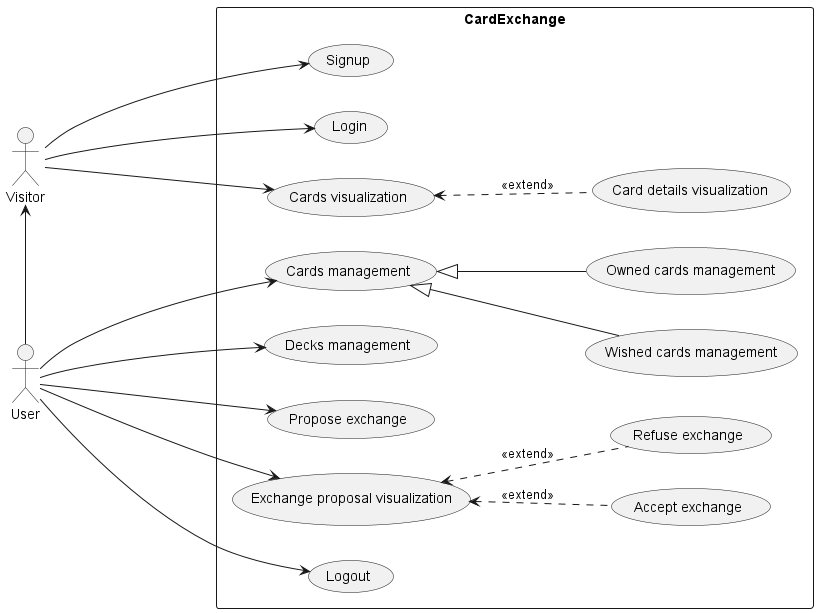

The diagram above was rendered by PlantUML. Its source (embedded in the PNG):
@startuml UseCases
left to right direction

actor Visitor as  V
actor User as U

rectangle CardExchange {
    (Signup) as UC1
    (Login) as UC2
    (Cards visualization) as UC3
    (Card details visualization) as UC4
    (Cards management) as UC5
    (Wished cards management) as UC6
    (Owned cards management) as UC7
    (Decks management) as UC8
    (Propose exchange) as UC9
    (Exchange proposal visualization) as UC10
    (Accept exchange) as UC11
    (Refuse exchange) as UC12
    (Logout) as UC13
}

V <- U
V ----> UC1
V ----> UC2
V ----> UC3
UC3 <.. UC4 : <<extend>>
U ----> UC5
UC5 ^-- UC6
UC5 ^-- UC7
U ----> UC8
U ----> UC9
U ----> UC10
UC10 <.. UC11 : <<extend>>
UC10 <.. UC12 : <<extend>>
U ----> UC13

@enduml